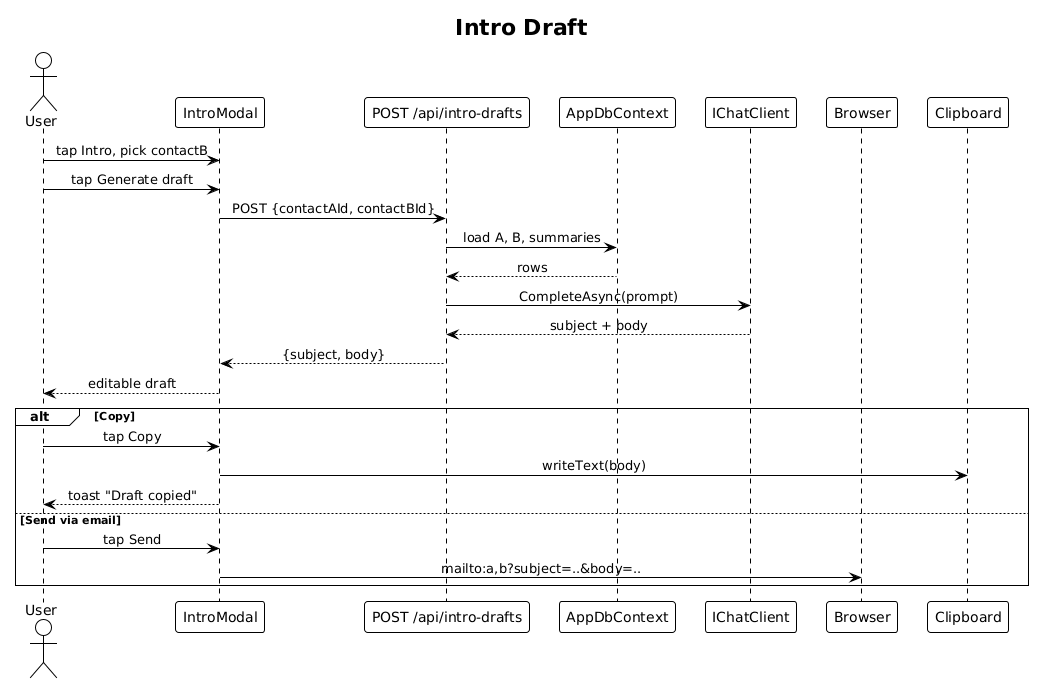

The diagram above was rendered by PlantUML. Its source (embedded in the PNG):
@startuml
!theme plain
skinparam sequenceMessageAlign center

title Intro Draft

actor User
participant "IntroModal" as UI
participant "POST /api/intro-drafts" as API
participant "AppDbContext" as CTX
participant "IChatClient" as CC
participant "Browser" as B
participant "Clipboard" as CLIP

User -> UI: tap Intro, pick contactB
User -> UI: tap Generate draft
UI -> API: POST {contactAId, contactBId}
API -> CTX: load A, B, summaries
CTX --> API: rows
API -> CC: CompleteAsync(prompt)
CC --> API: subject + body
API --> UI: {subject, body}
UI --> User: editable draft

alt Copy
    User -> UI: tap Copy
    UI -> CLIP: writeText(body)
    UI --> User: toast "Draft copied"
else Send via email
    User -> UI: tap Send
    UI -> B: mailto:a,b?subject=..&body=..
end
@enduml